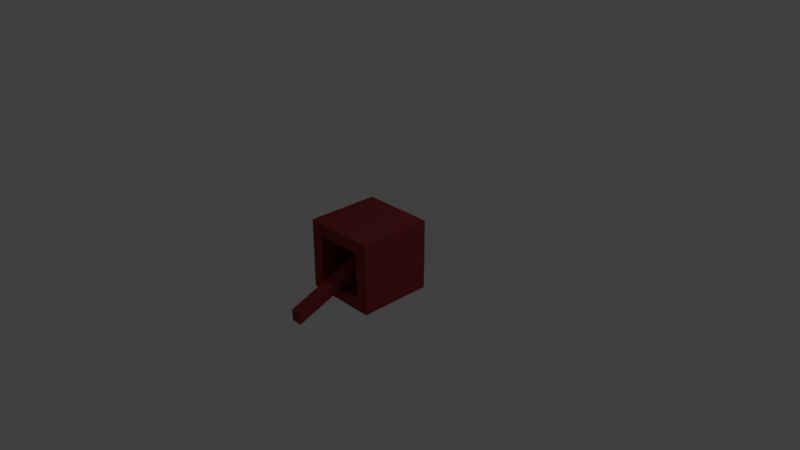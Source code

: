 # Source: schalter_unten.blend  (saved by Blender 2.78.0; exported with 4.5.12 LTS)
import bpy
from mathutils import Matrix  # noqa: F401  (used for matrix-valued properties, if any)

bpy.ops.wm.read_factory_settings(use_empty=True)
scene = bpy.context.scene
scene.name = 'Scene'

# ---- collections
col_collection_1 = bpy.data.collections.new('Collection 1'); scene.collection.children.link(col_collection_1)

# ---- materials (node trees are filled in below, after node groups)
mat_material = bpy.data.materials.new('Material')
mat_material.alpha_threshold = 0.0
mat_material.use_transparent_shadow = False
mat_material.diffuse_color = (0.2957, 0.03838, 0.04359, 1.0)
mat_material.roughness = 0.5
mat_material.line_color = (0.0, 0.0, 0.0, 1.0)

# ---- material node trees

# ---- world
world_world = bpy.data.worlds.new('World'); scene.world = world_world
world_world.color = (0.05088, 0.05088, 0.05088)
world_world.use_sun_shadow = False
world_world.sun_shadow_jitter_overblur = 0.0
world_world.cycles.sampling_method = 'MANUAL'

# ---- cameras
cam_camera = bpy.data.cameras.new('Camera')
cam_camera.clip_end = 100.0
cam_camera.lens = 35.0
cam_camera.sensor_width = 32.0
cam_camera.sensor_height = 18.0
cam_camera.ortho_scale = 7.314
cam_camera.dof.focus_distance = 0.0
cam_camera.dof.aperture_fstop = 128.0

# ---- lights
light_lamp = bpy.data.lights.new('Lamp', 'POINT')
light_lamp.transmission_factor = 0.0
light_lamp.cutoff_distance = 30.0
light_lamp.energy = 100.0
light_lamp.shadow_buffer_clip_start = 1.001
light_lamp.shadow_soft_size = 0.1
light_lamp.shadow_maximum_resolution = 0.006
light_lamp.use_absolute_resolution = True

# ---- meshes
me_cube = bpy.data.meshes.new('Cube')
me_cube.from_pydata([(1.0, 1.0, -1.0), (1.0, -1.0, -1.0), (-1.0, -1.0, -1.0), (-1.0, 1.0, -1.0), (1.0, 1.0, 1.0), (1.0, -1.0, 1.0), (-1.0, -1.0, 1.0), (-1.0, 1.0, 1.0), (0.6591, -1.0, -0.6591), (-0.6591, -1.0, -0.6591), (0.6591, -1.0, 0.6591), (-0.6591, -1.0, 0.6591), (0.6358, 0.7354, -0.7499), (-0.6823, 0.7354, -0.7499), (0.6358, 0.7354, 0.5682), (-0.6823, 0.7354, 0.5682), (0.2602, 0.7354, -0.3743), (-0.3067, 0.7354, -0.3743), (0.2602, 0.7354, 0.1925), (-0.3067, 0.7354, 0.1925), (0.2602, -0.2582, -0.3743), (-0.3067, -0.2582, -0.3743), (0.2602, -0.2582, 0.1925), (-0.3067, -0.2582, 0.1925), (0.133, -0.2582, -0.2471), (-0.1795, -0.2582, -0.2471), (0.133, -0.2582, 0.06533), (-0.1795, -0.2582, 0.06533), (0.1498, -2.38, -1.063), (-0.1627, -2.38, -1.063), (0.1498, -2.38, -0.7511), (-0.1627, -2.38, -0.7511)], [], [(0, 1, 2, 3), (4, 7, 6, 5), (0, 4, 5, 1), (2, 1, 8, 9), (2, 6, 7, 3), (4, 0, 3, 7), (8, 10, 14, 12), (5, 6, 11, 10), (6, 2, 9, 11), (1, 5, 10, 8), (15, 13, 17, 19), (11, 9, 13, 15), (9, 8, 12, 13), (10, 11, 15, 14), (18, 19, 23, 22), (13, 12, 16, 17), (14, 15, 19, 18), (12, 14, 18, 16), (23, 21, 25, 27), (16, 18, 22, 20), (19, 17, 21, 23), (17, 16, 20, 21), (27, 25, 29, 31), (21, 20, 24, 25), (22, 23, 27, 26), (20, 22, 26, 24), (28, 30, 31, 29), (25, 24, 28, 29), (26, 27, 31, 30), (24, 26, 30, 28)])
me_cube.materials.append(mat_material)
me_cube.use_remesh_preserve_volume = False
me_cube.use_remesh_preserve_attributes = False
me_cube.use_mirror_vertex_groups = False
me_cube.update()

# ---- objects
ob_cube = bpy.data.objects.new('Cube', me_cube)
ob_lamp = bpy.data.objects.new('Lamp', light_lamp)
ob_camera = bpy.data.objects.new('Camera', cam_camera)

# ---- transforms, parenting, visibility, modifiers, constraints
ob_cube.location = (0.0, 0.0, 0.0)
ob_cube.scale = (0.5, 0.503, 0.4846)
ob_cube.lock_rotations_4d = False
ob_cube.empty_display_type = 'ARROWS'
ob_cube.lineart.crease_threshold = 0.0
ob_lamp.location = (4.076, 1.005, 5.904)
ob_lamp.rotation_euler = (0.6503, 0.05522, 1.866)
ob_lamp.lock_rotations_4d = False
ob_lamp.empty_display_type = 'ARROWS'
ob_lamp.color = (0.0, 0.0, 0.0, 0.0)
ob_lamp.lineart.crease_threshold = 0.0
ob_camera.location = (7.481, -6.508, 5.344)
ob_camera.rotation_euler = (1.109, 0.0, 0.8149)
ob_camera.lock_rotations_4d = False
ob_camera.empty_display_type = 'ARROWS'
ob_camera.color = (0.0, 0.0, 0.0, 0.0)
ob_camera.display_type = 'WIRE'
ob_camera.lineart.crease_threshold = 0.0

# ---- collection membership
col_collection_1.objects.link(ob_cube)
col_collection_1.objects.link(ob_lamp)
col_collection_1.objects.link(ob_camera)

# ---- scene / render settings (as saved in the file)
scene.camera = ob_camera
scene.frame_start = 1; scene.frame_end = 250; scene.frame_set(1)
scene.render.engine = 'BLENDER_EEVEE_NEXT'
scene.render.resolution_percentage = 50
scene.render.dither_intensity = 0.0
scene.cycles.use_denoising = False
scene.cycles.samples = 128
scene.cycles.sampling_pattern = 'TABULATED_SOBOL'
scene.cycles.light_sampling_threshold = 0.0
scene.cycles.use_adaptive_sampling = False
scene.cycles.use_light_tree = False
scene.cycles.blur_glossy = 0.0
scene.cycles.sample_clamp_indirect = 0.0
scene.view_settings.view_transform = 'Standard'
bpy.context.view_layer.update()
